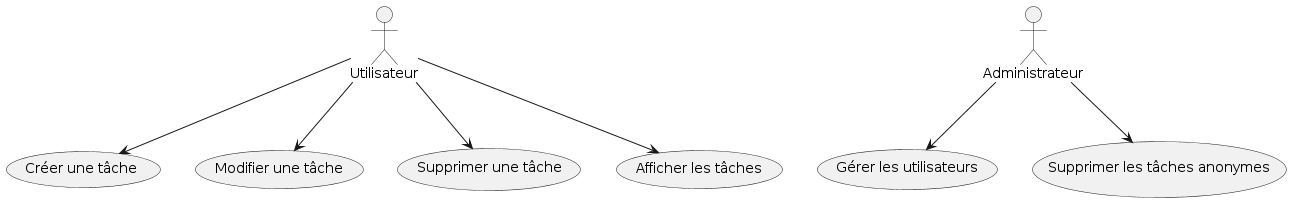

The diagram above was rendered by PlantUML. Its source (embedded in the PNG):
@startuml
actor Utilisateur
actor Administrateur

Utilisateur --> (Créer une tâche)
Utilisateur --> (Modifier une tâche)
Utilisateur --> (Supprimer une tâche)
Utilisateur --> (Afficher les tâches)

Administrateur --> (Gérer les utilisateurs)
Administrateur --> (Supprimer les tâches anonymes)
@enduml